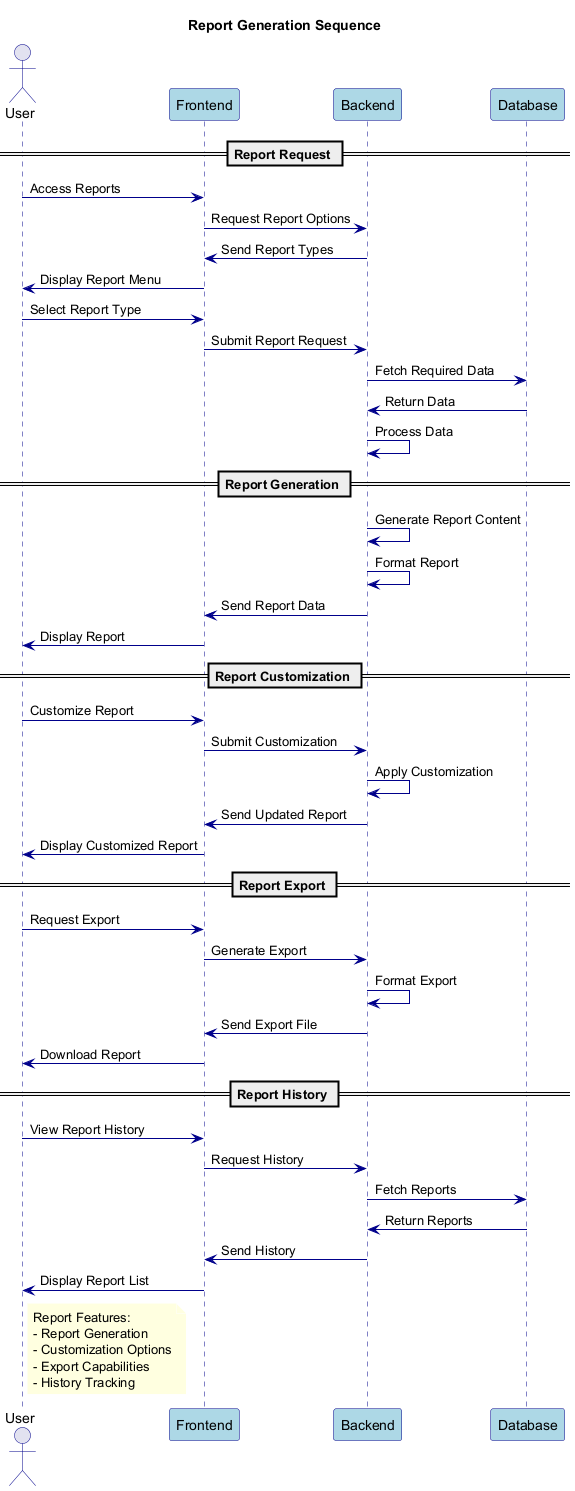

The diagram above was rendered by PlantUML. Its source (embedded in the PNG):
@startuml ReportGeneration

' Styling
skinparam backgroundColor white
skinparam sequence {
    ArrowColor DarkBlue
    ActorBorderColor DarkBlue
    LifeLineBorderColor DarkBlue
    ParticipantBorderColor DarkBlue
    ParticipantBackgroundColor LightBlue
}
skinparam note {
    BackgroundColor LightYellow
    BorderColor DarkYellow
    FontColor Black
}

title Report Generation Sequence

actor User
participant "Frontend" as FE
participant "Backend" as BE
participant "Database" as DB

== Report Request ==

User -> FE: Access Reports
FE -> BE: Request Report Options
BE -> FE: Send Report Types
FE -> User: Display Report Menu

User -> FE: Select Report Type
FE -> BE: Submit Report Request
BE -> DB: Fetch Required Data
DB -> BE: Return Data
BE -> BE: Process Data

== Report Generation ==

BE -> BE: Generate Report Content
BE -> BE: Format Report
BE -> FE: Send Report Data
FE -> User: Display Report

== Report Customization ==

User -> FE: Customize Report
FE -> BE: Submit Customization
BE -> BE: Apply Customization
BE -> FE: Send Updated Report
FE -> User: Display Customized Report

== Report Export ==

User -> FE: Request Export
FE -> BE: Generate Export
BE -> BE: Format Export
BE -> FE: Send Export File
FE -> User: Download Report

== Report History ==

User -> FE: View Report History
FE -> BE: Request History
BE -> DB: Fetch Reports
DB -> BE: Return Reports
BE -> FE: Send History
FE -> User: Display Report List

note right of User
  Report Features:
  - Report Generation
  - Customization Options
  - Export Capabilities
  - History Tracking
end note

@enduml